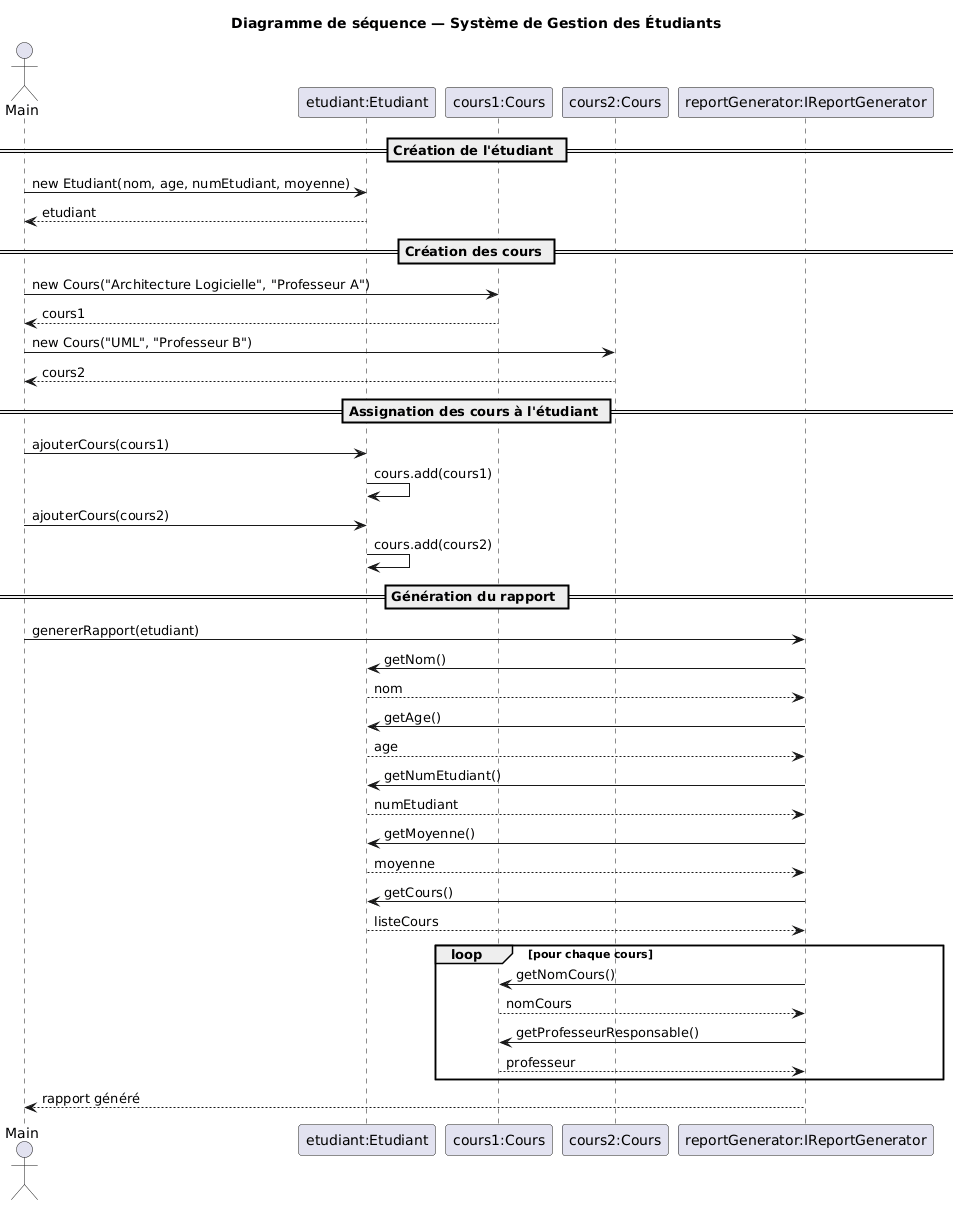

The diagram above was rendered by PlantUML. Its source (embedded in the PNG):
@startuml
title Diagramme de séquence — Système de Gestion des Étudiants

actor Main

participant "etudiant:Etudiant" as Etudiant
participant "cours1:Cours" as Cours1
participant "cours2:Cours" as Cours2
participant "reportGenerator:IReportGenerator" as ReportGenerator

== Création de l'étudiant ==

Main -> Etudiant : new Etudiant(nom, age, numEtudiant, moyenne)
Etudiant --> Main : etudiant

== Création des cours ==

Main -> Cours1 : new Cours("Architecture Logicielle", "Professeur A")
Cours1 --> Main : cours1

Main -> Cours2 : new Cours("UML", "Professeur B")
Cours2 --> Main : cours2

== Assignation des cours à l'étudiant ==

Main -> Etudiant : ajouterCours(cours1)
Etudiant -> Etudiant : cours.add(cours1)

Main -> Etudiant : ajouterCours(cours2)
Etudiant -> Etudiant : cours.add(cours2)

== Génération du rapport ==

Main -> ReportGenerator : genererRapport(etudiant)

ReportGenerator -> Etudiant : getNom()
Etudiant --> ReportGenerator : nom

ReportGenerator -> Etudiant : getAge()
Etudiant --> ReportGenerator : age

ReportGenerator -> Etudiant : getNumEtudiant()
Etudiant --> ReportGenerator : numEtudiant

ReportGenerator -> Etudiant : getMoyenne()
Etudiant --> ReportGenerator : moyenne

ReportGenerator -> Etudiant : getCours()
Etudiant --> ReportGenerator : listeCours

loop pour chaque cours
    ReportGenerator -> Cours1 : getNomCours()
    Cours1 --> ReportGenerator : nomCours

    ReportGenerator -> Cours1 : getProfesseurResponsable()
    Cours1 --> ReportGenerator : professeur
end

ReportGenerator --> Main : rapport généré
@enduml